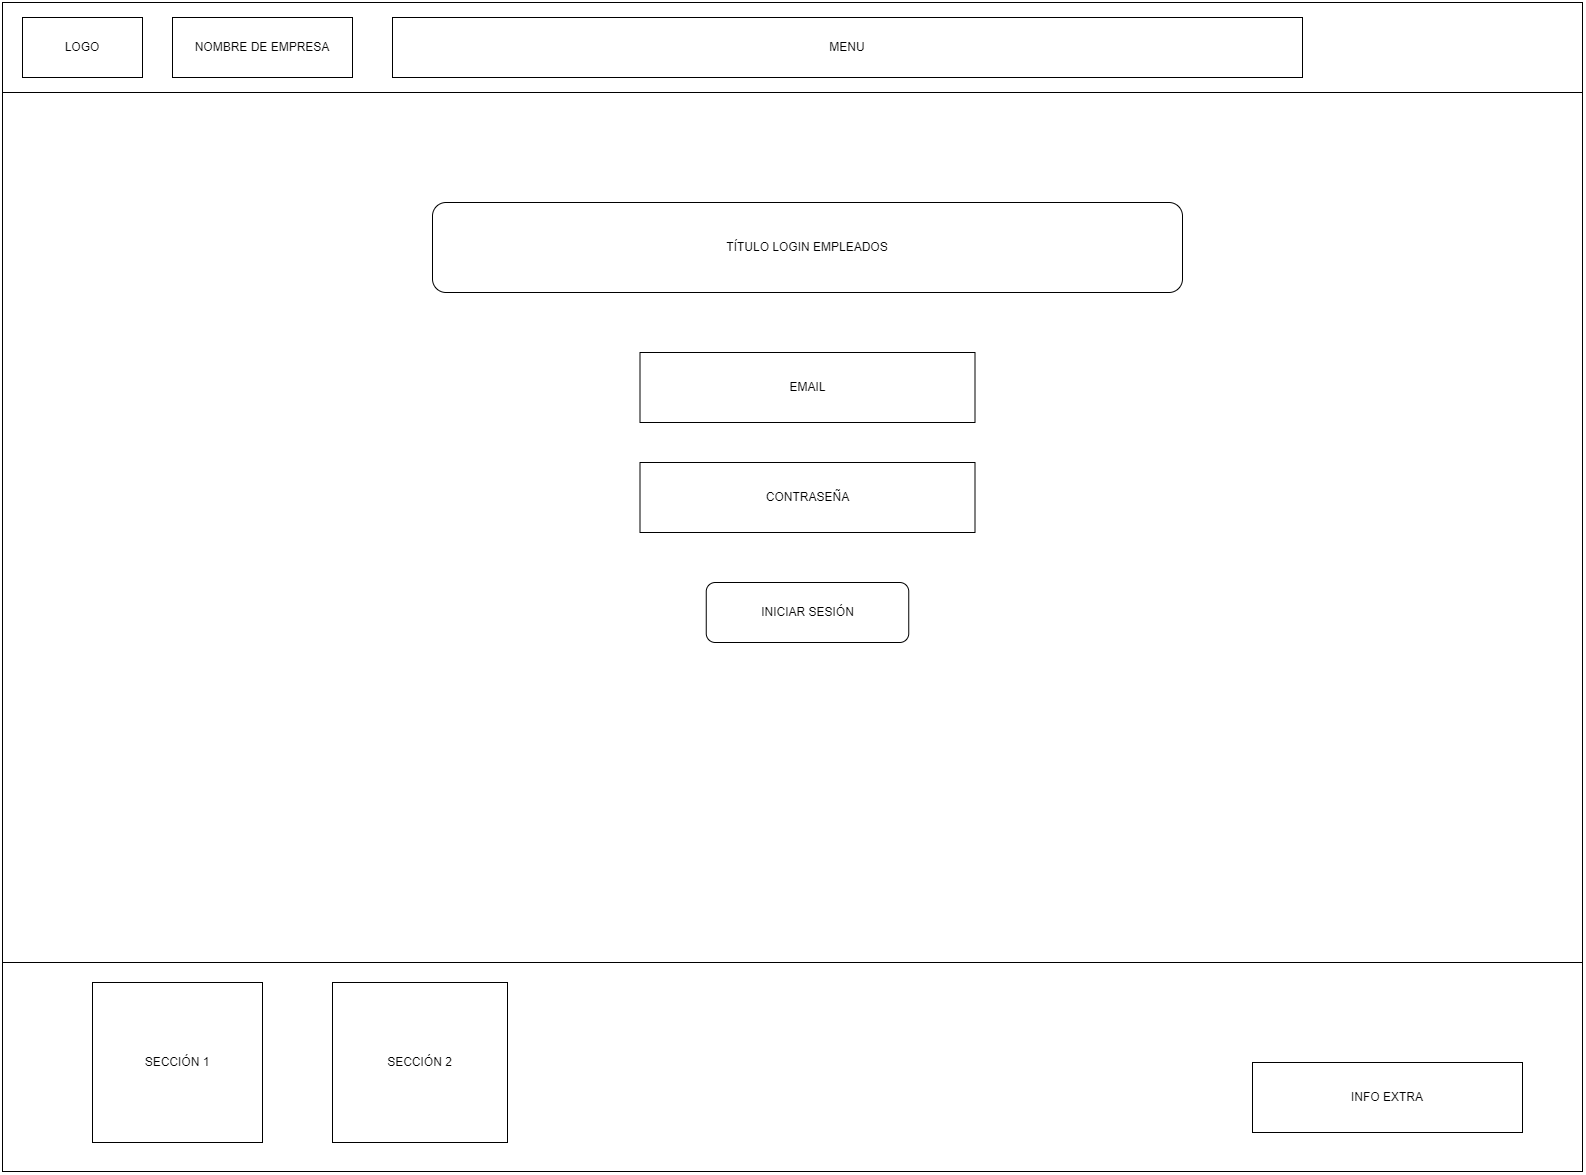

The diagram above was exported from draw.io. Its source (the exported page's mxGraphModel, read from the mxfile embedded in the PNG):
<mxGraphModel dx="2390" dy="1232" grid="1" gridSize="10" guides="1" tooltips="1" connect="1" arrows="1" fold="1" page="1" pageScale="1" pageWidth="660" pageHeight="1169" math="0" shadow="0">
  <root>
    <mxCell id="0" />
    <mxCell id="1" parent="0" />
    <mxCell id="gBIhyepfAZc9J1WDrtBA-1" value="" style="rounded=0;whiteSpace=wrap;html=1;" vertex="1" parent="1">
      <mxGeometry width="1580" height="90" as="geometry" />
    </mxCell>
    <mxCell id="gBIhyepfAZc9J1WDrtBA-2" value="" style="rounded=0;whiteSpace=wrap;html=1;" vertex="1" parent="1">
      <mxGeometry y="90" width="1580" height="870" as="geometry" />
    </mxCell>
    <mxCell id="gBIhyepfAZc9J1WDrtBA-3" value="" style="rounded=0;whiteSpace=wrap;html=1;" vertex="1" parent="1">
      <mxGeometry y="960" width="1580" height="209" as="geometry" />
    </mxCell>
    <mxCell id="gBIhyepfAZc9J1WDrtBA-4" value="LOGO" style="rounded=0;whiteSpace=wrap;html=1;" vertex="1" parent="1">
      <mxGeometry x="20" y="15" width="120" height="60" as="geometry" />
    </mxCell>
    <mxCell id="gBIhyepfAZc9J1WDrtBA-5" value="MENU" style="rounded=0;whiteSpace=wrap;html=1;" vertex="1" parent="1">
      <mxGeometry x="390" y="15" width="910" height="60" as="geometry" />
    </mxCell>
    <mxCell id="gBIhyepfAZc9J1WDrtBA-6" value="SECCIÓN 1" style="rounded=0;whiteSpace=wrap;html=1;" vertex="1" parent="1">
      <mxGeometry x="90" y="980" width="170" height="160" as="geometry" />
    </mxCell>
    <mxCell id="gBIhyepfAZc9J1WDrtBA-7" value="SECCIÓN 2" style="rounded=0;whiteSpace=wrap;html=1;" vertex="1" parent="1">
      <mxGeometry x="330" y="980" width="175" height="160" as="geometry" />
    </mxCell>
    <mxCell id="gBIhyepfAZc9J1WDrtBA-8" value="INFO EXTRA" style="rounded=0;whiteSpace=wrap;html=1;" vertex="1" parent="1">
      <mxGeometry x="1250" y="1060" width="270" height="70" as="geometry" />
    </mxCell>
    <mxCell id="gBIhyepfAZc9J1WDrtBA-9" value="NOMBRE DE EMPRESA" style="rounded=0;whiteSpace=wrap;html=1;" vertex="1" parent="1">
      <mxGeometry x="170" y="15" width="180" height="60" as="geometry" />
    </mxCell>
    <mxCell id="gBIhyepfAZc9J1WDrtBA-10" value="EMAIL" style="rounded=0;whiteSpace=wrap;html=1;" vertex="1" parent="1">
      <mxGeometry x="637.5" y="350" width="335" height="70" as="geometry" />
    </mxCell>
    <mxCell id="gBIhyepfAZc9J1WDrtBA-11" value="CONTRASEÑA" style="rounded=0;whiteSpace=wrap;html=1;glass=0;" vertex="1" parent="1">
      <mxGeometry x="637.5" y="460" width="335" height="70" as="geometry" />
    </mxCell>
    <mxCell id="gBIhyepfAZc9J1WDrtBA-12" value="INICIAR SESIÓN" style="rounded=1;whiteSpace=wrap;html=1;" vertex="1" parent="1">
      <mxGeometry x="703.75" y="580" width="202.5" height="60" as="geometry" />
    </mxCell>
    <mxCell id="gBIhyepfAZc9J1WDrtBA-13" value="TÍTULO LOGIN EMPLEADOS" style="rounded=1;whiteSpace=wrap;html=1;" vertex="1" parent="1">
      <mxGeometry x="430" y="200" width="750" height="90" as="geometry" />
    </mxCell>
  </root>
</mxGraphModel>